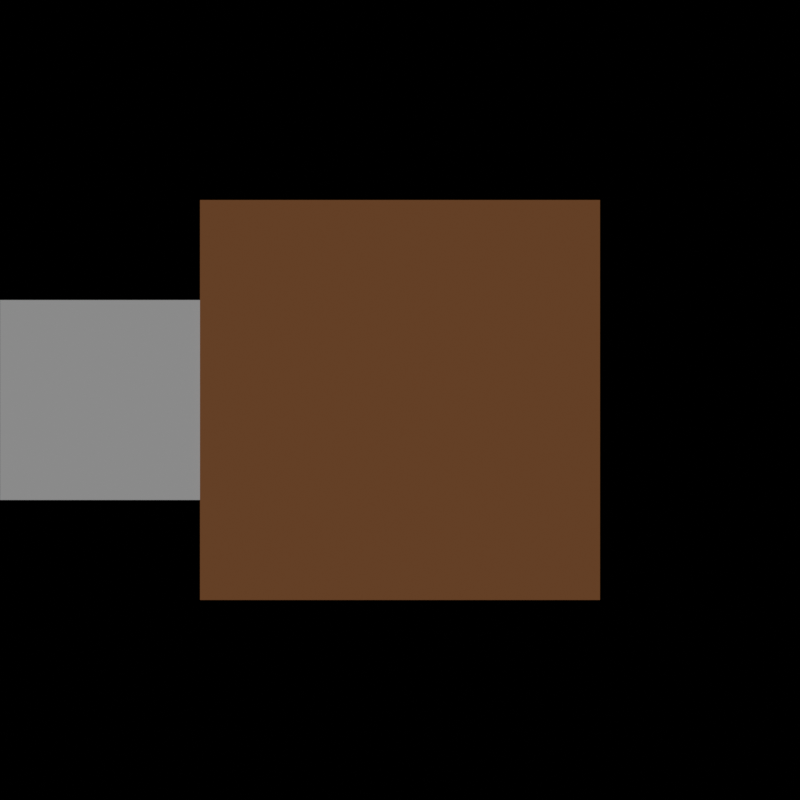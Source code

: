 # Source: holdout_dithered.blend  (saved by Blender 5.2.45; exported with 4.5.12 LTS)
import bpy
from mathutils import Matrix  # noqa: F401  (used for matrix-valued properties, if any)

bpy.ops.wm.read_factory_settings(use_empty=True)
scene = bpy.context.scene
scene.name = 'Holdout Surface Render Method'

# ---- collections
col_collection = bpy.data.collections.new('Collection'); scene.collection.children.link(col_collection)

# ---- materials (node trees are filled in below, after node groups)
mat_opaque_diffuse_backplate = bpy.data.materials.new('Opaque Diffuse Backplate')
mat_holdout_0_5_plus_opaque_diffuse_0_5 = bpy.data.materials.new('Holdout 0.5 Plus Opaque Diffuse 0.5')

# ---- material node trees
mat_opaque_diffuse_backplate.use_nodes = True; mat_opaque_diffuse_backplate.node_tree.nodes.clear()
_N = mat_opaque_diffuse_backplate.node_tree.nodes; _L = mat_opaque_diffuse_backplate.node_tree.links
n0 = _N.new('ShaderNodeOutputMaterial'); n0.name = 'Material Output'; n0.location = (0, 0)
n1 = _N.new('ShaderNodeBsdfDiffuse'); n1.name = 'Diffuse BSDF'; n1.location = (0, 0)
n1.width = 160
_L.new(n1.outputs[0], n0.inputs[0])
n0.is_active_output = True
mat_holdout_0_5_plus_opaque_diffuse_0_5.use_nodes = True; mat_holdout_0_5_plus_opaque_diffuse_0_5.node_tree.nodes.clear()
_N = mat_holdout_0_5_plus_opaque_diffuse_0_5.node_tree.nodes; _L = mat_holdout_0_5_plus_opaque_diffuse_0_5.node_tree.links
n0 = _N.new('ShaderNodeOutputMaterial'); n0.name = 'Material Output'; n0.location = (0, 0)
n1 = _N.new('ShaderNodeHoldout'); n1.name = 'Holdout'; n1.location = (0, 0)
n2 = _N.new('ShaderNodeBsdfDiffuse'); n2.name = 'Diffuse BSDF'; n2.location = (0, 0)
n2.width = 160
n2.inputs[0].default_value = (0.8, 0.32, 0.12, 1.0)
n3 = _N.new('ShaderNodeMixShader'); n3.name = 'Mix Shader'; n3.location = (0, 0)
_L.new(n1.outputs[0], n3.inputs[1])
_L.new(n2.outputs[0], n3.inputs[2])
_L.new(n3.outputs[0], n0.inputs[0])
n0.is_active_output = True

# ---- world
world_black_world = bpy.data.worlds.new('Black World'); scene.world = world_black_world
world_black_world.use_nodes = True; world_black_world.node_tree.nodes.clear()
_N = world_black_world.node_tree.nodes; _L = world_black_world.node_tree.links
n0 = _N.new('ShaderNodeBackground'); n0.name = 'Background'; n0.location = (-200, 100)
n0.inputs[0].default_value = (0.0, 0.0, 0.0, 1.0)
n0.inputs[1].default_value = 0.0
n1 = _N.new('ShaderNodeOutputWorld'); n1.name = 'World Output'; n1.location = (200, 100)
_L.new(n0.outputs[0], n1.inputs[0])
n1.is_active_output = True

# ---- cameras
cam_holdout_surface_method_camera = bpy.data.cameras.new('Holdout Surface Method Camera')
cam_holdout_surface_method_camera.type = 'ORTHO'
cam_holdout_surface_method_camera.ortho_scale = 8.0

# ---- lights
light_fixed_white_point_sun = bpy.data.lights.new('Fixed White Point Sun', 'SUN')
light_fixed_white_point_sun.angle = 0.0
light_fixed_white_point_sun.energy = 1.0

# ---- meshes
me_plane = bpy.data.meshes.new('Plane')
me_plane.from_pydata([(-1.0, -1.0, 0.0), (1.0, -1.0, 0.0), (-1.0, 1.0, 0.0), (1.0, 1.0, 0.0)], [], [(0, 1, 3, 2)])
_uv = me_plane.uv_layers.new(name='UVMap')
_uv.uv.foreach_set('vector', [0.0, 0.0, 1.0, 0.0, 1.0, 1.0, 0.0, 1.0])
me_plane.materials.append(mat_opaque_diffuse_backplate)
me_plane.update()
me_plane_001 = bpy.data.meshes.new('Plane.001')
me_plane_001.from_pydata([(-2.0, -2.0, 0.0), (2.0, -2.0, 0.0), (-2.0, 2.0, 0.0), (2.0, 2.0, 0.0)], [], [(0, 1, 3, 2)])
_uv = me_plane_001.uv_layers.new(name='UVMap')
_uv.uv.foreach_set('vector', [0.0, 0.0, 1.0, 0.0, 1.0, 1.0, 0.0, 1.0])
me_plane_001.materials.append(mat_holdout_0_5_plus_opaque_diffuse_0_5)
me_plane_001.update()

# ---- objects
ob_holdout_surface_method_camera = bpy.data.objects.new('Holdout Surface Method Camera', cam_holdout_surface_method_camera)
ob_fixed_white_point_sun = bpy.data.objects.new('Fixed White Point Sun', light_fixed_white_point_sun)
ob_opaque_diffuse_backplate_control = bpy.data.objects.new('Opaque Diffuse Backplate Control', me_plane)
ob_holdout_diffuse_probe_patch = bpy.data.objects.new('Holdout Diffuse Probe Patch', me_plane_001)

# ---- transforms, parenting, visibility, modifiers, constraints
ob_holdout_surface_method_camera.location = (0.0, 0.0, 10.0)
ob_fixed_white_point_sun.location = (0.0, 0.0, 10.0)
ob_opaque_diffuse_backplate_control.location = (-3.0, 0.0, -0.05)
ob_holdout_diffuse_probe_patch.location = (0.0, 0.0, 0.0)

# ---- collection membership
scene.collection.objects.link(ob_holdout_surface_method_camera)
scene.collection.objects.link(ob_fixed_white_point_sun)
col_collection.objects.link(ob_opaque_diffuse_backplate_control)
col_collection.objects.link(ob_holdout_diffuse_probe_patch)

# ---- scene / render settings (as saved in the file)
scene.camera = ob_holdout_surface_method_camera
scene.frame_start = 1; scene.frame_end = 250; scene.frame_set(1)
scene.render.engine = 'BLENDER_EEVEE_NEXT'
scene.render.image_settings.file_format = 'OPEN_EXR'
scene.render.image_settings.color_depth = '32'
scene.render.image_settings.exr_codec = 'NONE'
scene.render.resolution_x = 128
scene.render.resolution_y = 128
scene.render.film_transparent = True
scene.render.bake_bias = 0.0
scene.render.bake_samples = 0
scene.render.compositor_device = 'GPU'
scene.eevee.taa_render_samples = 1
scene.eevee.use_volume_custom_range = False
scene.eevee.fast_gi_thickness_near = 0.1
scene.eevee.fast_gi_thickness_far = 0.0
scene.eevee.ray_tracing_options.screen_trace_thickness = 0.1
scene.view_settings.view_transform = 'Standard'
bpy.context.view_layer.update()
